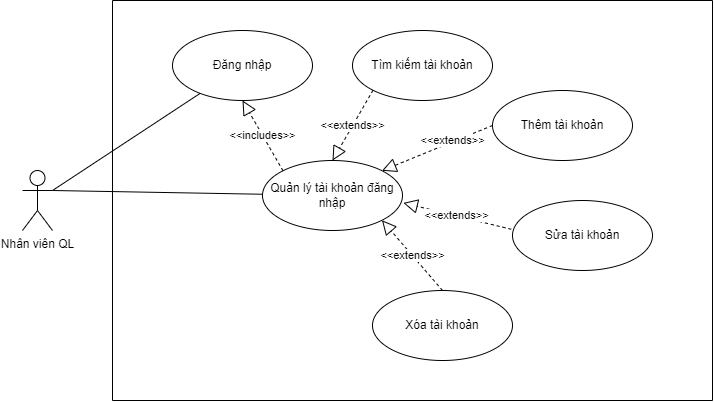

The diagram above was exported from draw.io. Its source (the exported page's mxGraphModel, read from the mxfile embedded in the PNG):
<mxGraphModel dx="1038" dy="641" grid="1" gridSize="10" guides="1" tooltips="1" connect="1" arrows="1" fold="1" page="1" pageScale="1" pageWidth="850" pageHeight="1100" math="0" shadow="0">
  <root>
    <mxCell id="0" />
    <mxCell id="1" parent="0" />
    <mxCell id="izn7IjV7ZgY_hcNGScPv-1" value="Quản lý tài khoản đăng nhập" style="ellipse;whiteSpace=wrap;html=1;" vertex="1" parent="1">
      <mxGeometry x="710" y="240" width="140" height="70" as="geometry" />
    </mxCell>
    <mxCell id="izn7IjV7ZgY_hcNGScPv-2" value="Đăng nhập" style="ellipse;whiteSpace=wrap;html=1;" vertex="1" parent="1">
      <mxGeometry x="620" y="110" width="140" height="70" as="geometry" />
    </mxCell>
    <mxCell id="izn7IjV7ZgY_hcNGScPv-3" value="" style="endArrow=none;html=1;rounded=0;exitX=1;exitY=0.3333333333333333;exitDx=0;exitDy=0;exitPerimeter=0;" edge="1" parent="1" source="izn7IjV7ZgY_hcNGScPv-8" target="izn7IjV7ZgY_hcNGScPv-1">
      <mxGeometry width="50" height="50" relative="1" as="geometry">
        <mxPoint x="440" y="270" as="sourcePoint" />
        <mxPoint x="450" y="150" as="targetPoint" />
      </mxGeometry>
    </mxCell>
    <mxCell id="izn7IjV7ZgY_hcNGScPv-4" value="" style="endArrow=none;html=1;rounded=0;exitX=1;exitY=0.3333333333333333;exitDx=0;exitDy=0;exitPerimeter=0;" edge="1" parent="1" source="izn7IjV7ZgY_hcNGScPv-8" target="izn7IjV7ZgY_hcNGScPv-2">
      <mxGeometry width="50" height="50" relative="1" as="geometry">
        <mxPoint x="422.6923076923076" y="250" as="sourcePoint" />
        <mxPoint x="450" y="150" as="targetPoint" />
      </mxGeometry>
    </mxCell>
    <mxCell id="izn7IjV7ZgY_hcNGScPv-5" value="Tìm kiếm tài khoản" style="ellipse;whiteSpace=wrap;html=1;" vertex="1" parent="1">
      <mxGeometry x="800" y="110" width="140" height="70" as="geometry" />
    </mxCell>
    <mxCell id="izn7IjV7ZgY_hcNGScPv-6" value="Thêm tài khoản" style="ellipse;whiteSpace=wrap;html=1;" vertex="1" parent="1">
      <mxGeometry x="940" y="170" width="140" height="70" as="geometry" />
    </mxCell>
    <mxCell id="izn7IjV7ZgY_hcNGScPv-7" value="Sửa tài khoản&lt;span style=&quot;color: rgba(0 , 0 , 0 , 0) ; font-family: monospace ; font-size: 0px&quot;&gt;%3CmxGraphModel%3E%3Croot%3E%3CmxCell%20id%3D%220%22%2F%3E%3CmxCell%20id%3D%221%22%20parent%3D%220%22%2F%3E%3CmxCell%20id%3D%222%22%20value%3D%22Qu%E1%BA%A3n%20l%C3%BD%20%C4%91%C6%A1n%20h%C3%A0ng%22%20style%3D%22ellipse%3BwhiteSpace%3Dwrap%3Bhtml%3D1%3B%22%20vertex%3D%221%22%20parent%3D%221%22%3E%3CmxGeometry%20x%3D%22710%22%20y%3D%22240%22%20width%3D%22140%22%20height%3D%2270%22%20as%3D%22geometry%22%2F%3E%3C%2FmxCell%3E%3CmxCell%20id%3D%223%22%20value%3D%22%C4%90%C4%83ng%20nh%E1%BA%ADp%22%20style%3D%22ellipse%3BwhiteSpace%3Dwrap%3Bhtml%3D1%3B%22%20vertex%3D%221%22%20parent%3D%221%22%3E%3CmxGeometry%20x%3D%22620%22%20y%3D%22110%22%20width%3D%22140%22%20height%3D%2270%22%20as%3D%22geometry%22%2F%3E%3C%2FmxCell%3E%3CmxCell%20id%3D%224%22%20value%3D%22%22%20style%3D%22endArrow%3Dnone%3Bhtml%3D1%3Brounded%3D0%3BexitX%3D1%3BexitY%3D0.3333333333333333%3BexitDx%3D0%3BexitDy%3D0%3BexitPerimeter%3D0%3B%22%20edge%3D%221%22%20source%3D%229%22%20target%3D%222%22%20parent%3D%221%22%3E%3CmxGeometry%20width%3D%2250%22%20height%3D%2250%22%20relative%3D%221%22%20as%3D%22geometry%22%3E%3CmxPoint%20x%3D%22440%22%20y%3D%22270%22%20as%3D%22sourcePoint%22%2F%3E%3CmxPoint%20x%3D%22450%22%20y%3D%22150%22%20as%3D%22targetPoint%22%2F%3E%3C%2FmxGeometry%3E%3C%2FmxCell%3E%3CmxCell%20id%3D%225%22%20value%3D%22%22%20style%3D%22endArrow%3Dnone%3Bhtml%3D1%3Brounded%3D0%3BexitX%3D1%3BexitY%3D0.3333333333333333%3BexitDx%3D0%3BexitDy%3D0%3BexitPerimeter%3D0%3B%22%20edge%3D%221%22%20source%3D%229%22%20target%3D%223%22%20parent%3D%221%22%3E%3CmxGeometry%20width%3D%2250%22%20height%3D%2250%22%20relative%3D%221%22%20as%3D%22geometry%22%3E%3CmxPoint%20x%3D%22422.6923076923076%22%20y%3D%22250%22%20as%3D%22sourcePoint%22%2F%3E%3CmxPoint%20x%3D%22450%22%20y%3D%22150%22%20as%3D%22targetPoint%22%2F%3E%3C%2FmxGeometry%3E%3C%2FmxCell%3E%3CmxCell%20id%3D%226%22%20value%3D%22T%C3%ACm%20ki%E1%BA%BFm%20%C4%91%C6%A1n%20h%C3%A0ng%22%20style%3D%22ellipse%3BwhiteSpace%3Dwrap%3Bhtml%3D1%3B%22%20vertex%3D%221%22%20parent%3D%221%22%3E%3CmxGeometry%20x%3D%22800%22%20y%3D%22110%22%20width%3D%22140%22%20height%3D%2270%22%20as%3D%22geometry%22%2F%3E%3C%2FmxCell%3E%3CmxCell%20id%3D%227%22%20value%3D%22X%C3%B3a%20%C4%91%C6%A1n%20h%C3%A0ng%22%20style%3D%22ellipse%3BwhiteSpace%3Dwrap%3Bhtml%3D1%3B%22%20vertex%3D%221%22%20parent%3D%221%22%3E%3CmxGeometry%20x%3D%22940%22%20y%3D%22170%22%20width%3D%22140%22%20height%3D%2270%22%20as%3D%22geometry%22%2F%3E%3C%2FmxCell%3E%3CmxCell%20id%3D%228%22%20value%3D%22In%20%C4%91%C6%A1n%20h%C3%A0ng%22%20style%3D%22ellipse%3BwhiteSpace%3Dwrap%3Bhtml%3D1%3B%22%20vertex%3D%221%22%20parent%3D%221%22%3E%3CmxGeometry%20x%3D%22960%22%20y%3D%22280%22%20width%3D%22140%22%20height%3D%2270%22%20as%3D%22geometry%22%2F%3E%3C%2FmxCell%3E%3CmxCell%20id%3D%229%22%20value%3D%22Nh%C3%A2n%20vi%C3%AAn%20QL%22%20style%3D%22shape%3DumlActor%3BverticalLabelPosition%3Dbottom%3BverticalAlign%3Dtop%3Bhtml%3D1%3B%22%20vertex%3D%221%22%20parent%3D%221%22%3E%3CmxGeometry%20x%3D%22470%22%20y%3D%22250%22%20width%3D%2230%22%20height%3D%2260%22%20as%3D%22geometry%22%2F%3E%3C%2FmxCell%3E%3CmxCell%20id%3D%2210%22%20value%3D%22%26amp%3Blt%3B%26amp%3Blt%3Bextends%26amp%3Bgt%3B%26amp%3Bgt%3B%22%20style%3D%22endArrow%3Dblock%3Bdashed%3D1%3BendFill%3D0%3BendSize%3D12%3Bhtml%3D1%3Brounded%3D0%3BentryX%3D0.5%3BentryY%3D0%3BentryDx%3D0%3BentryDy%3D0%3BexitX%3D0%3BexitY%3D1%3BexitDx%3D0%3BexitDy%3D0%3B%22%20edge%3D%221%22%20source%3D%226%22%20target%3D%222%22%20parent%3D%221%22%3E%3CmxGeometry%20width%3D%22160%22%20relative%3D%221%22%20as%3D%22geometry%22%3E%3CmxPoint%20x%3D%22640%22%20y%3D%22230%22%20as%3D%22sourcePoint%22%2F%3E%3CmxPoint%20x%3D%22800%22%20y%3D%22230%22%20as%3D%22targetPoint%22%2F%3E%3C%2FmxGeometry%3E%3C%2FmxCell%3E%3CmxCell%20id%3D%2211%22%20value%3D%22%22%20style%3D%22endArrow%3Dblock%3Bdashed%3D1%3BendFill%3D0%3BendSize%3D12%3Bhtml%3D1%3Brounded%3D0%3BexitX%3D0%3BexitY%3D0.5%3BexitDx%3D0%3BexitDy%3D0%3BentryX%3D1%3BentryY%3D0%3BentryDx%3D0%3BentryDy%3D0%3B%22%20edge%3D%221%22%20source%3D%227%22%20target%3D%222%22%20parent%3D%221%22%3E%3CmxGeometry%20width%3D%22160%22%20relative%3D%221%22%20as%3D%22geometry%22%3E%3CmxPoint%20x%3D%22880%22%20y%3D%22190%22%20as%3D%22sourcePoint%22%2F%3E%3CmxPoint%20x%3D%22840%22%20y%3D%22260%22%20as%3D%22targetPoint%22%2F%3E%3C%2FmxGeometry%3E%3C%2FmxCell%3E%3CmxCell%20id%3D%2212%22%20value%3D%22%26amp%3Blt%3B%26amp%3Blt%3Bextends%26amp%3Bgt%3B%26amp%3Bgt%3B%22%20style%3D%22edgeLabel%3Bhtml%3D1%3Balign%3Dcenter%3BverticalAlign%3Dmiddle%3Bresizable%3D0%3Bpoints%3D%5B%5D%3B%22%20vertex%3D%221%22%20connectable%3D%220%22%20parent%3D%2211%22%3E%3CmxGeometry%20x%3D%22-0.2849%22%20y%3D%22-2%22%20relative%3D%221%22%20as%3D%22geometry%22%3E%3CmxPoint%20as%3D%22offset%22%2F%3E%3C%2FmxGeometry%3E%3C%2FmxCell%3E%3CmxCell%20id%3D%2213%22%20value%3D%22%26amp%3Blt%3B%26amp%3Blt%3Bextends%26amp%3Bgt%3B%26amp%3Bgt%3B%22%20style%3D%22endArrow%3Dblock%3Bdashed%3D1%3BendFill%3D0%3BendSize%3D12%3Bhtml%3D1%3Brounded%3D0%3BexitX%3D-0.009%3BexitY%3D0.411%3BexitDx%3D0%3BexitDy%3D0%3BexitPerimeter%3D0%3BentryX%3D1.006%3BentryY%3D0.606%3BentryDx%3D0%3BentryDy%3D0%3BentryPerimeter%3D0%3B%22%20edge%3D%221%22%20source%3D%228%22%20target%3D%222%22%20parent%3D%221%22%3E%3CmxGeometry%20width%3D%22160%22%20relative%3D%221%22%20as%3D%22geometry%22%3E%3CmxPoint%20x%3D%22950%22%20y%3D%22215%22%20as%3D%22sourcePoint%22%2F%3E%3CmxPoint%20x%3D%22850%22%20y%3D%22270%22%20as%3D%22targetPoint%22%2F%3E%3C%2FmxGeometry%3E%3C%2FmxCell%3E%3CmxCell%20id%3D%2214%22%20value%3D%22%26amp%3Blt%3B%26amp%3Blt%3Bincludes%26amp%3Bgt%3B%26amp%3Bgt%3B%22%20style%3D%22endArrow%3Dblock%3Bdashed%3D1%3BendFill%3D0%3BendSize%3D12%3Bhtml%3D1%3Brounded%3D0%3BentryX%3D0.5%3BentryY%3D1%3BentryDx%3D0%3BentryDy%3D0%3BexitX%3D0%3BexitY%3D0%3BexitDx%3D0%3BexitDy%3D0%3B%22%20edge%3D%221%22%20source%3D%222%22%20target%3D%223%22%20parent%3D%221%22%3E%3CmxGeometry%20width%3D%22160%22%20relative%3D%221%22%20as%3D%22geometry%22%3E%3CmxPoint%20x%3D%22640%22%20y%3D%22230%22%20as%3D%22sourcePoint%22%2F%3E%3CmxPoint%20x%3D%22800%22%20y%3D%22230%22%20as%3D%22targetPoint%22%2F%3E%3C%2FmxGeometry%3E%3C%2FmxCell%3E%3CmxCell%20id%3D%2215%22%20value%3D%22%22%20style%3D%22endArrow%3Dnone%3Bhtml%3D1%3Brounded%3D0%3B%22%20edge%3D%221%22%20parent%3D%221%22%3E%3CmxGeometry%20width%3D%2250%22%20height%3D%2250%22%20relative%3D%221%22%20as%3D%22geometry%22%3E%3CmxPoint%20x%3D%22560%22%20y%3D%22400%22%20as%3D%22sourcePoint%22%2F%3E%3CmxPoint%20x%3D%22560%22%20y%3D%2280%22%20as%3D%22targetPoint%22%2F%3E%3C%2FmxGeometry%3E%3C%2FmxCell%3E%3CmxCell%20id%3D%2216%22%20value%3D%22%22%20style%3D%22endArrow%3Dnone%3Bhtml%3D1%3Brounded%3D0%3B%22%20edge%3D%221%22%20parent%3D%221%22%3E%3CmxGeometry%20width%3D%2250%22%20height%3D%2250%22%20relative%3D%221%22%20as%3D%22geometry%22%3E%3CmxPoint%20x%3D%22560%22%20y%3D%22400%22%20as%3D%22sourcePoint%22%2F%3E%3CmxPoint%20x%3D%221160%22%20y%3D%22400%22%20as%3D%22targetPoint%22%2F%3E%3C%2FmxGeometry%3E%3C%2FmxCell%3E%3CmxCell%20id%3D%2217%22%20value%3D%22%22%20style%3D%22endArrow%3Dnone%3Bhtml%3D1%3Brounded%3D0%3B%22%20edge%3D%221%22%20parent%3D%221%22%3E%3CmxGeometry%20width%3D%2250%22%20height%3D%2250%22%20relative%3D%221%22%20as%3D%22geometry%22%3E%3CmxPoint%20x%3D%221160%22%20y%3D%2280%22%20as%3D%22sourcePoint%22%2F%3E%3CmxPoint%20x%3D%221160%22%20y%3D%22400%22%20as%3D%22targetPoint%22%2F%3E%3C%2FmxGeometry%3E%3C%2FmxCell%3E%3CmxCell%20id%3D%2218%22%20value%3D%22%22%20style%3D%22endArrow%3Dnone%3Bhtml%3D1%3Brounded%3D0%3B%22%20edge%3D%221%22%20parent%3D%221%22%3E%3CmxGeometry%20width%3D%2250%22%20height%3D%2250%22%20relative%3D%221%22%20as%3D%22geometry%22%3E%3CmxPoint%20x%3D%22560%22%20y%3D%2280%22%20as%3D%22sourcePoint%22%2F%3E%3CmxPoint%20x%3D%221160%22%20y%3D%2280%22%20as%3D%22targetPoint%22%2F%3E%3C%2FmxGeometry%3E%3C%2FmxCell%3E%3C%2Froot%3E%3C%2FmxGraphModel%3E&lt;/span&gt;" style="ellipse;whiteSpace=wrap;html=1;" vertex="1" parent="1">
      <mxGeometry x="960" y="280" width="140" height="70" as="geometry" />
    </mxCell>
    <mxCell id="izn7IjV7ZgY_hcNGScPv-8" value="Nhân viên QL" style="shape=umlActor;verticalLabelPosition=bottom;verticalAlign=top;html=1;" vertex="1" parent="1">
      <mxGeometry x="470" y="250" width="30" height="60" as="geometry" />
    </mxCell>
    <mxCell id="izn7IjV7ZgY_hcNGScPv-9" value="&amp;lt;&amp;lt;extends&amp;gt;&amp;gt;" style="endArrow=block;dashed=1;endFill=0;endSize=12;html=1;rounded=0;entryX=0.5;entryY=0;entryDx=0;entryDy=0;exitX=0;exitY=1;exitDx=0;exitDy=0;" edge="1" parent="1" source="izn7IjV7ZgY_hcNGScPv-5" target="izn7IjV7ZgY_hcNGScPv-1">
      <mxGeometry width="160" relative="1" as="geometry">
        <mxPoint x="640" y="230" as="sourcePoint" />
        <mxPoint x="800" y="230" as="targetPoint" />
      </mxGeometry>
    </mxCell>
    <mxCell id="izn7IjV7ZgY_hcNGScPv-10" value="" style="endArrow=block;dashed=1;endFill=0;endSize=12;html=1;rounded=0;exitX=0;exitY=0.5;exitDx=0;exitDy=0;entryX=1;entryY=0;entryDx=0;entryDy=0;" edge="1" parent="1" source="izn7IjV7ZgY_hcNGScPv-6" target="izn7IjV7ZgY_hcNGScPv-1">
      <mxGeometry width="160" relative="1" as="geometry">
        <mxPoint x="880" y="190" as="sourcePoint" />
        <mxPoint x="840" y="260" as="targetPoint" />
      </mxGeometry>
    </mxCell>
    <mxCell id="izn7IjV7ZgY_hcNGScPv-11" value="&amp;lt;&amp;lt;extends&amp;gt;&amp;gt;" style="edgeLabel;html=1;align=center;verticalAlign=middle;resizable=0;points=[];" vertex="1" connectable="0" parent="izn7IjV7ZgY_hcNGScPv-10">
      <mxGeometry x="-0.2849" y="-2" relative="1" as="geometry">
        <mxPoint as="offset" />
      </mxGeometry>
    </mxCell>
    <mxCell id="izn7IjV7ZgY_hcNGScPv-12" value="&amp;lt;&amp;lt;extends&amp;gt;&amp;gt;" style="endArrow=block;dashed=1;endFill=0;endSize=12;html=1;rounded=0;exitX=-0.009;exitY=0.411;exitDx=0;exitDy=0;exitPerimeter=0;entryX=1.006;entryY=0.606;entryDx=0;entryDy=0;entryPerimeter=0;" edge="1" parent="1" source="izn7IjV7ZgY_hcNGScPv-7" target="izn7IjV7ZgY_hcNGScPv-1">
      <mxGeometry width="160" relative="1" as="geometry">
        <mxPoint x="950" y="215" as="sourcePoint" />
        <mxPoint x="850" y="270" as="targetPoint" />
      </mxGeometry>
    </mxCell>
    <mxCell id="izn7IjV7ZgY_hcNGScPv-13" value="&amp;lt;&amp;lt;includes&amp;gt;&amp;gt;" style="endArrow=block;dashed=1;endFill=0;endSize=12;html=1;rounded=0;entryX=0.5;entryY=1;entryDx=0;entryDy=0;exitX=0;exitY=0;exitDx=0;exitDy=0;" edge="1" parent="1" source="izn7IjV7ZgY_hcNGScPv-1" target="izn7IjV7ZgY_hcNGScPv-2">
      <mxGeometry width="160" relative="1" as="geometry">
        <mxPoint x="640" y="230" as="sourcePoint" />
        <mxPoint x="800" y="230" as="targetPoint" />
      </mxGeometry>
    </mxCell>
    <mxCell id="izn7IjV7ZgY_hcNGScPv-14" value="" style="endArrow=none;html=1;rounded=0;" edge="1" parent="1">
      <mxGeometry width="50" height="50" relative="1" as="geometry">
        <mxPoint x="560" y="480" as="sourcePoint" />
        <mxPoint x="560" y="80" as="targetPoint" />
      </mxGeometry>
    </mxCell>
    <mxCell id="izn7IjV7ZgY_hcNGScPv-15" value="" style="endArrow=none;html=1;rounded=0;" edge="1" parent="1">
      <mxGeometry width="50" height="50" relative="1" as="geometry">
        <mxPoint x="560" y="480" as="sourcePoint" />
        <mxPoint x="1160" y="480" as="targetPoint" />
      </mxGeometry>
    </mxCell>
    <mxCell id="izn7IjV7ZgY_hcNGScPv-16" value="" style="endArrow=none;html=1;rounded=0;" edge="1" parent="1">
      <mxGeometry width="50" height="50" relative="1" as="geometry">
        <mxPoint x="1160" y="80" as="sourcePoint" />
        <mxPoint x="1160" y="480" as="targetPoint" />
      </mxGeometry>
    </mxCell>
    <mxCell id="izn7IjV7ZgY_hcNGScPv-17" value="" style="endArrow=none;html=1;rounded=0;" edge="1" parent="1">
      <mxGeometry width="50" height="50" relative="1" as="geometry">
        <mxPoint x="560" y="80" as="sourcePoint" />
        <mxPoint x="1160" y="80" as="targetPoint" />
      </mxGeometry>
    </mxCell>
    <mxCell id="izn7IjV7ZgY_hcNGScPv-18" value="Xóa tài khoản" style="ellipse;whiteSpace=wrap;html=1;" vertex="1" parent="1">
      <mxGeometry x="820" y="370" width="140" height="70" as="geometry" />
    </mxCell>
    <mxCell id="izn7IjV7ZgY_hcNGScPv-19" value="&amp;lt;&amp;lt;extends&amp;gt;&amp;gt;" style="endArrow=block;dashed=1;endFill=0;endSize=12;html=1;rounded=0;exitX=0.5;exitY=0;exitDx=0;exitDy=0;entryX=1;entryY=1;entryDx=0;entryDy=0;" edge="1" parent="1" source="izn7IjV7ZgY_hcNGScPv-18" target="izn7IjV7ZgY_hcNGScPv-1">
      <mxGeometry width="160" relative="1" as="geometry">
        <mxPoint x="968.74" y="318.77" as="sourcePoint" />
        <mxPoint x="860.8399999999999" y="292.41999999999996" as="targetPoint" />
      </mxGeometry>
    </mxCell>
  </root>
</mxGraphModel>